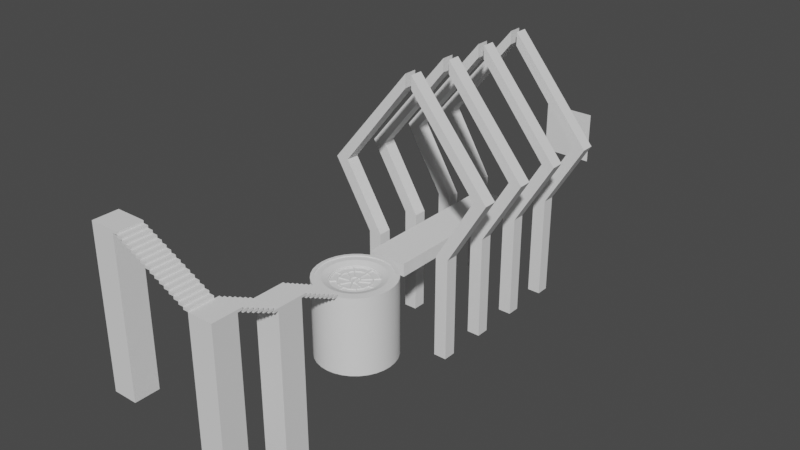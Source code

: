 # Source: Synkk_kivi_Konsu.blend  (saved by Blender 2.93.20; exported with 4.5.12 LTS)
import bpy
from mathutils import Matrix  # noqa: F401  (used for matrix-valued properties, if any)

bpy.ops.wm.read_factory_settings(use_empty=True)
scene = bpy.context.scene
scene.name = 'Scene'

# ---- collections
col_collection = bpy.data.collections.new('Collection'); scene.collection.children.link(col_collection)
col_ref = bpy.data.collections.new('Ref'); scene.collection.children.link(col_ref)

# ---- images (referenced by path relative to the original .blend; pixels are not part of the script)
import os
ASSET_DIR = os.environ.get("B2B_ASSET_DIR", "")  # directory of the original .blend (textures are referenced by path, not embedded)
HERE = os.path.dirname(os.path.abspath(__file__))  # packed textures are extracted next to this script under _unpacked/

def load_image(name, relpath, width, height, colorspace="sRGB"):
    """Load a texture the original file referenced (path relative to the .blend, or extracted next to this script)."""
    p = next((c for c in (os.path.join(HERE, relpath), os.path.join(ASSET_DIR, relpath)) if relpath and os.path.exists(c)), "")
    if p:
        img = bpy.data.images.load(p, check_existing=True)
        img.name = name
    else:  # same state as the original file: an image datablock whose file is absent (Cycles renders it pink)
        img = bpy.data.images.new(name, width, height)
        img.source = "FILE"
        img.filepath = "//" + (relpath or name)
    img.colorspace_settings.name = colorspace
    return img
img_abandoned_slipway_8k_hdr = load_image('abandoned_slipway_8k.hdr', 'abandoned_slipway_8k.hdr', 1024, 1024, 'Linear Rec.709')

# ---- node groups
ng_auto_smooth = bpy.data.node_groups.new('Auto Smooth', 'GeometryNodeTree')
_s = ng_auto_smooth.interface.new_socket(name='Geometry', in_out='OUTPUT', socket_type='NodeSocketGeometry')
_s = ng_auto_smooth.interface.new_socket(name='Geometry', in_out='INPUT', socket_type='NodeSocketGeometry')
_s = ng_auto_smooth.interface.new_socket(name='Angle', in_out='INPUT', socket_type='NodeSocketFloat')
_s.subtype = 'ANGLE'
_s.min_value = 0.0
_s.max_value = 3.142
ng_auto_smooth.is_modifier = True
_N = ng_auto_smooth.nodes; _L = ng_auto_smooth.links
n0 = _N.new('NodeGroupOutput'); n0.name = 'Group Output'; n0.location = (480, -100)
n1 = _N.new('NodeGroupInput'); n1.name = 'Group Input'; n1.location = (-420, -300)
n2 = _N.new('NodeGroupInput'); n2.name = 'Group Input.001'; n2.location = (-60, -100)
n3 = _N.new('GeometryNodeSetShadeSmooth'); n3.name = 'Set Shade Smooth'; n3.location = (120, -100)
n3.domain = 'EDGE'
n4 = _N.new('GeometryNodeSetShadeSmooth'); n4.name = 'Set Shade Smooth.001'; n4.location = (300, -100)
n5 = _N.new('GeometryNodeInputMeshEdgeAngle'); n5.name = 'Edge Angle'; n5.location = (-420, -220)
n6 = _N.new('GeometryNodeInputEdgeSmooth'); n6.name = 'Is Edge Smooth'; n6.location = (-60, -160)
n7 = _N.new('GeometryNodeInputShadeSmooth'); n7.name = 'Is Face Smooth'; n7.location = (-240, -340)
n8 = _N.new('FunctionNodeBooleanMath'); n8.name = 'Boolean Math'; n8.location = (-60, -220)
n9 = _N.new('FunctionNodeCompare'); n9.name = 'Compare'; n9.location = (-240, -180)
n9.operation = 'LESS_EQUAL'
_L.new(n5.outputs[0], n9.inputs[0])
_L.new(n4.outputs[0], n0.inputs[0])
_L.new(n1.outputs[1], n9.inputs[1])
_L.new(n9.outputs[0], n8.inputs[0])
_L.new(n7.outputs[0], n8.inputs[1])
_L.new(n2.outputs[0], n3.inputs[0])
_L.new(n6.outputs[0], n3.inputs[1])
_L.new(n3.outputs[0], n4.inputs[0])
_L.new(n8.outputs[0], n3.inputs[2])
n0.is_active_output = True

# ---- world
world_world = bpy.data.worlds.new('World'); scene.world = world_world
world_world.use_nodes = True; world_world.node_tree.nodes.clear()
_N = world_world.node_tree.nodes; _L = world_world.node_tree.links
n0 = _N.new('ShaderNodeMapping'); n0.name = 'Mapping'; n0.location = (27, 394)
n0.inputs[2].default_value = (-1.571, 0.0, 0.0)
n1 = _N.new('ShaderNodeTexCoord'); n1.name = 'Texture Coordinate'; n1.location = (-270, 355)
n2 = _N.new('ShaderNodeOutputWorld'); n2.name = 'World Output'; n2.location = (794, 319)
n3 = _N.new('ShaderNodeBackground'); n3.name = 'Background'; n3.location = (574, 296)
n3.inputs[0].default_value = (0.05509, 0.05509, 0.05509, 1.0)
n4 = _N.new('ShaderNodeTexImage'); n4.name = 'Image Texture'; n4.location = (247, 321)
n4.image = img_abandoned_slipway_8k_hdr
_L.new(n0.outputs[0], n4.inputs[0])
_L.new(n1.outputs[0], n0.inputs[0])
_L.new(n3.outputs[0], n2.inputs[0])
n2.is_active_output = True
world_world.use_sun_shadow = False
world_world.sun_shadow_jitter_overblur = 0.0

# ---- meshes
me_cylinder = bpy.data.meshes.new('Cylinder')
me_cylinder.from_pydata([(0.0, 1.0, -5.0), (-0.116, 0.5832, 0.6091), (0.1951, 0.9808, -5.0), (-0.2276, 0.5494, 0.6091), (0.3827, 0.9239, -5.0), (-0.3304, 0.4944, 0.6091), (0.5556, 0.8315, -5.0), (-0.4205, 0.4205, 0.6091), (0.7071, 0.7071, -5.0), (-0.4944, 0.3304, 0.6091), (0.8315, 0.5556, -5.0), (-0.5494, 0.2276, 0.6091), (0.9239, 0.3827, -5.0), (-0.5832, 0.116, 0.6091), (0.9808, 0.1951, -5.0), (-0.5946, 1.07e-08, 0.6091), (1.0, -4.371e-08, -5.0), (-0.5832, -0.116, 0.6091), (0.9808, -0.1951, -5.0), (-0.5494, -0.2276, 0.6091), (0.9239, -0.3827, -5.0), (-0.4944, -0.3304, 0.6091), (0.8315, -0.5556, -5.0), (-0.4205, -0.4205, 0.6091), (0.7071, -0.7071, -5.0), (-0.3304, -0.4944, 0.6091), (0.5556, -0.8315, -5.0), (-0.2276, -0.5494, 0.6091), (0.3827, -0.9239, -5.0), (-0.116, -0.5832, 0.6091), (0.1951, -0.9808, -5.0), (-6.189e-08, -0.5946, 0.6091), (-8.742e-08, -1.0, -5.0), (0.116, -0.5832, 0.6091), (-0.1951, -0.9808, -5.0), (0.2276, -0.5494, 0.6091), (-0.3827, -0.9239, -5.0), (0.3304, -0.4944, 0.6091), (-0.5556, -0.8315, -5.0), (0.4205, -0.4205, 0.6091), (-0.7071, -0.7071, -5.0), (0.4944, -0.3304, 0.6091), (-0.8315, -0.5556, -5.0), (0.5494, -0.2276, 0.6091), (-0.9239, -0.3827, -5.0), (0.5832, -0.116, 0.6091), (-0.9808, -0.1951, -5.0), (0.5946, -3.157e-08, 0.6091), (-1.0, 1.192e-08, -5.0), (0.5832, 0.116, 0.6091), (-0.9808, 0.1951, -5.0), (0.5494, 0.2276, 0.6091), (-0.9239, 0.3827, -5.0), (0.4944, 0.3304, 0.6091), (-0.8315, 0.5556, -5.0), (0.4205, 0.4205, 0.6091), (-0.7071, 0.7071, -5.0), (0.3304, 0.4944, 0.6091), (-0.5556, 0.8315, -5.0), (0.2276, 0.5494, 0.6091), (-0.3827, 0.9239, -5.0), (-5.645e-08, 0.5946, 0.6091), (-0.1951, 0.9808, -5.0), (0.116, 0.5832, 0.6091), (0.1951, 0.9808, 1.0), (0.0, 1.0, 1.0), (0.3827, 0.9239, 1.0), (0.5556, 0.8315, 1.0), (0.7071, 0.7071, 1.0), (0.8315, 0.5556, 1.0), (0.9239, 0.3827, 1.0), (0.9808, 0.1951, 1.0), (1.0, -4.371e-08, 1.0), (0.9808, -0.1951, 1.0), (0.9239, -0.3827, 1.0), (0.8315, -0.5556, 1.0), (0.7071, -0.7071, 1.0), (0.5556, -0.8315, 1.0), (0.3827, -0.9239, 1.0), (0.1951, -0.9808, 1.0), (-8.742e-08, -1.0, 1.0), (-0.1951, -0.9808, 1.0), (-0.3827, -0.9239, 1.0), (-0.5556, -0.8315, 1.0), (-0.7071, -0.7071, 1.0), (-0.8315, -0.5556, 1.0), (-0.9239, -0.3827, 1.0), (-0.9808, -0.1951, 1.0), (-1.0, 1.192e-08, 1.0), (-0.9808, 0.1951, 1.0), (-0.9239, 0.3827, 1.0), (-0.8315, 0.5556, 1.0), (-0.7071, 0.7071, 1.0), (-0.5556, 0.8315, 1.0), (-0.3827, 0.9239, 1.0), (-0.1951, 0.9808, 1.0), (0.1797, 0.9035, 1.0), (-1.002e-08, 0.9212, 1.0), (0.3525, 0.8511, 1.0), (0.5118, 0.766, 1.0), (0.6514, 0.6514, 1.0), (0.766, 0.5118, 1.0), (0.8511, 0.3525, 1.0), (0.9035, 0.1797, 1.0), (0.9212, -4.135e-08, 1.0), (0.9035, -0.1797, 1.0), (0.8511, -0.3525, 1.0), (0.766, -0.5118, 1.0), (0.6514, -0.6514, 1.0), (0.5118, -0.766, 1.0), (0.3525, -0.8511, 1.0), (0.1797, -0.9035, 1.0), (-8.271e-08, -0.9212, 1.0), (-0.1797, -0.9035, 1.0), (-0.3525, -0.8511, 1.0), (-0.5118, -0.766, 1.0), (-0.6514, -0.6514, 1.0), (-0.766, -0.5118, 1.0), (-0.8511, -0.3525, 1.0), (-0.9035, -0.1797, 1.0), (-0.9212, 1.192e-08, 1.0), (-0.9035, 0.1797, 1.0), (-0.8511, 0.3525, 1.0), (-0.766, 0.5118, 1.0), (-0.6514, 0.6514, 1.0), (-0.5118, 0.766, 1.0), (-0.3525, 0.8511, 1.0), (-0.1797, 0.9035, 1.0), (0.1797, 0.9035, 0.933), (-9.983e-09, 0.9212, 0.933), (0.3525, 0.8511, 0.933), (0.5118, 0.766, 0.933), (0.6514, 0.6514, 0.933), (0.766, 0.5118, 0.933), (0.8511, 0.3525, 0.933), (0.9035, 0.1797, 0.933), (0.9212, -4.135e-08, 0.933), (0.9035, -0.1797, 0.933), (0.8511, -0.3525, 0.933), (0.766, -0.5118, 0.933), (0.6514, -0.6514, 0.933), (0.5118, -0.766, 0.933), (0.3525, -0.8511, 0.933), (0.1797, -0.9035, 0.933), (-8.266e-08, -0.9212, 0.933), (-0.1797, -0.9035, 0.933), (-0.3525, -0.8511, 0.933), (-0.5118, -0.766, 0.933), (-0.6514, -0.6514, 0.933), (-0.766, -0.5118, 0.933), (-0.8511, -0.3525, 0.933), (-0.9035, -0.1797, 0.933), (-0.9212, 1.192e-08, 0.933), (-0.9035, 0.1797, 0.933), (-0.8511, 0.3525, 0.933), (-0.766, 0.5118, 0.933), (-0.6514, 0.6514, 0.933), (-0.5118, 0.766, 0.933), (-0.3525, 0.8511, 0.933), (-0.1797, 0.9035, 0.933), (0.116, 0.5832, 0.7712), (0.1477, 0.7426, 0.933), (-7.451e-08, 0.7572, 0.933), (-5.583e-08, 0.5946, 0.7712), (0.2276, 0.5494, 0.7712), (0.2898, 0.6996, 0.933), (0.3304, 0.4944, 0.7712), (0.4207, 0.6296, 0.933), (0.4205, 0.4205, 0.7712), (0.5354, 0.5354, 0.933), (0.4944, 0.3304, 0.7712), (0.6296, 0.4207, 0.933), (0.5494, 0.2276, 0.7712), (0.6996, 0.2898, 0.933), (0.5832, 0.116, 0.7712), (0.7426, 0.1477, 0.933), (0.5946, -3.157e-08, 0.7712), (0.7572, 2.645e-07, 0.933), (0.5832, -0.116, 0.7712), (0.7426, -0.1477, 0.933), (0.5494, -0.2276, 0.7712), (0.6996, -0.2898, 0.933), (0.4944, -0.3304, 0.7712), (0.6296, -0.4207, 0.933), (0.4205, -0.4205, 0.7712), (0.5354, -0.5354, 0.933), (0.3304, -0.4944, 0.7712), (0.4207, -0.6296, 0.933), (0.2276, -0.5494, 0.7712), (0.2898, -0.6996, 0.933), (0.116, -0.5832, 0.7712), (0.1477, -0.7426, 0.933), (-6.128e-08, -0.5946, 0.7712), (-8.754e-08, -0.7572, 0.933), (-0.116, -0.5832, 0.7712), (-0.1477, -0.7426, 0.933), (-0.2276, -0.5494, 0.7712), (-0.2898, -0.6996, 0.933), (-0.3304, -0.4944, 0.7712), (-0.4207, -0.6296, 0.933), (-0.4205, -0.4205, 0.7712), (-0.5354, -0.5354, 0.933), (-0.4944, -0.3304, 0.7712), (-0.6296, -0.4207, 0.933), (-0.5494, -0.2276, 0.7712), (-0.6996, -0.2898, 0.933), (-0.5832, -0.116, 0.7712), (-0.7426, -0.1477, 0.933), (-0.5946, 1.07e-08, 0.7712), (-0.7572, -2.85e-07, 0.933), (-0.5832, 0.116, 0.7712), (-0.7426, 0.1477, 0.933), (-0.5494, 0.2276, 0.7712), (-0.6996, 0.2898, 0.933), (-0.4944, 0.3304, 0.7712), (-0.6296, 0.4207, 0.933), (-0.4205, 0.4205, 0.7712), (-0.5354, 0.5354, 0.933), (-0.3304, 0.4944, 0.7712), (-0.4207, 0.6296, 0.933), (-0.2276, 0.5494, 0.7712), (-0.2898, 0.6996, 0.933), (-0.116, 0.5832, 0.7712), (-0.1477, 0.7426, 0.933)], [], [(0, 65, 64, 2), (2, 64, 66, 4), (4, 66, 67, 6), (6, 67, 68, 8), (8, 68, 69, 10), (10, 69, 70, 12), (12, 70, 71, 14), (14, 71, 72, 16), (16, 72, 73, 18), (18, 73, 74, 20), (20, 74, 75, 22), (22, 75, 76, 24), (24, 76, 77, 26), (26, 77, 78, 28), (28, 78, 79, 30), (30, 79, 80, 32), (32, 80, 81, 34), (34, 81, 82, 36), (36, 82, 83, 38), (38, 83, 84, 40), (40, 84, 85, 42), (42, 85, 86, 44), (44, 86, 87, 46), (46, 87, 88, 48), (48, 88, 89, 50), (50, 89, 90, 52), (52, 90, 91, 54), (54, 91, 92, 56), (56, 92, 93, 58), (58, 93, 94, 60), (117, 116, 148, 149), (60, 94, 95, 62), (62, 95, 65, 0), (0, 2, 4, 6, 8, 10, 12, 14, 16, 18, 20, 22, 24, 26, 28, 30, 32, 34, 36, 38, 40, 42, 44, 46, 48, 50, 52, 54, 56, 58, 60, 62), (97, 96, 64, 65), (96, 98, 66, 64), (98, 99, 67, 66), (99, 100, 68, 67), (100, 101, 69, 68), (101, 102, 70, 69), (102, 103, 71, 70), (103, 104, 72, 71), (104, 105, 73, 72), (105, 106, 74, 73), (106, 107, 75, 74), (107, 108, 76, 75), (108, 109, 77, 76), (109, 110, 78, 77), (110, 111, 79, 78), (111, 112, 80, 79), (112, 113, 81, 80), (113, 114, 82, 81), (114, 115, 83, 82), (115, 116, 84, 83), (116, 117, 85, 84), (117, 118, 86, 85), (118, 119, 87, 86), (119, 120, 88, 87), (120, 121, 89, 88), (121, 122, 90, 89), (122, 123, 91, 90), (123, 124, 92, 91), (124, 125, 93, 92), (125, 126, 94, 93), (126, 127, 95, 94), (127, 97, 65, 95), (103, 102, 134, 135), (116, 115, 147, 148), (190, 188, 35, 33), (102, 101, 133, 134), (198, 196, 27, 25), (115, 114, 146, 147), (202, 200, 23, 21), (97, 127, 159, 129), (206, 204, 19, 17), (101, 100, 132, 133), (210, 208, 15, 13), (114, 113, 145, 146), (214, 212, 11, 9), (127, 126, 158, 159), (218, 216, 7, 5), (100, 99, 131, 132), (194, 192, 31, 29), (172, 170, 53, 51), (222, 220, 3, 1), (113, 112, 144, 145), (164, 160, 63, 59), (126, 125, 157, 158), (162, 161, 128, 129, 159, 223), (99, 98, 130, 131), (170, 168, 55, 53), (112, 111, 143, 144), (174, 172, 51, 49), (125, 124, 156, 157), (178, 176, 47, 45), (98, 96, 128, 130), (182, 180, 43, 41), (186, 184, 39, 37), (111, 110, 142, 143), (104, 103, 135, 136), (118, 117, 149, 150), (105, 104, 136, 137), (119, 118, 150, 151), (106, 105, 137, 138), (120, 119, 151, 152), (107, 106, 138, 139), (121, 120, 152, 153), (108, 107, 139, 140), (122, 121, 153, 154), (109, 108, 140, 141), (123, 122, 154, 155), (110, 109, 141, 142), (96, 97, 129, 128), (124, 123, 155, 156), (63, 61, 1, 3, 5, 7, 9, 11, 13, 15, 17, 19, 21, 23, 25, 27, 29, 31, 33, 35, 37, 39, 41, 43, 45, 47, 49, 51, 53, 55, 57, 59), (166, 164, 59, 57), (200, 198, 25, 23), (171, 173, 175, 135, 134, 133), (199, 201, 203, 149, 148, 147), (176, 174, 49, 47), (204, 202, 21, 19), (175, 177, 179, 137, 136, 135), (203, 205, 207, 151, 150, 149), (180, 178, 45, 43), (208, 206, 17, 15), (179, 181, 183, 139, 138, 137), (207, 209, 211, 153, 152, 151), (184, 182, 41, 39), (212, 210, 13, 11), (183, 185, 187, 141, 140, 139), (211, 213, 215, 155, 154, 153), (188, 186, 37, 35), (216, 214, 9, 7), (187, 189, 191, 143, 142, 141), (161, 165, 167, 131, 130, 128), (215, 217, 219, 157, 156, 155), (192, 190, 33, 31), (163, 222, 1, 61), (220, 218, 5, 3), (191, 193, 195, 145, 144, 143), (168, 166, 57, 55), (219, 221, 223, 159, 158, 157), (196, 194, 29, 27), (167, 169, 171, 133, 132, 131), (195, 197, 199, 147, 146, 145), (161, 162, 163, 160), (165, 161, 160, 164), (167, 165, 164, 166), (169, 167, 166, 168), (171, 169, 168, 170), (173, 171, 170, 172), (175, 173, 172, 174), (177, 175, 174, 176), (179, 177, 176, 178), (181, 179, 178, 180), (183, 181, 180, 182), (185, 183, 182, 184), (187, 185, 184, 186), (189, 187, 186, 188), (191, 189, 188, 190), (193, 191, 190, 192), (195, 193, 192, 194), (197, 195, 194, 196), (199, 197, 196, 198), (201, 199, 198, 200), (203, 201, 200, 202), (205, 203, 202, 204), (207, 205, 204, 206), (209, 207, 206, 208), (211, 209, 208, 210), (213, 211, 210, 212), (215, 213, 212, 214), (217, 215, 214, 216), (219, 217, 216, 218), (221, 219, 218, 220), (223, 221, 220, 222), (162, 223, 222, 163), (160, 163, 61, 63)])
me_cylinder.polygons.foreach_set('use_smooth', [True] * 178)
_uv = me_cylinder.uv_layers.new(name='UVMap')
_uv.uv.foreach_set('vector', [1.0, 0.5, 1.0, 1.0, 0.9688, 1.0, 0.9688, 0.5, 0.9688, 0.5, 0.9688, 1.0, 0.9375, 1.0, 0.9375, 0.5, 0.9375, 0.5, 0.9375, 1.0, 0.9062, 1.0, 0.9062, 0.5, 0.9062, 0.5, 0.9062, 1.0, 0.875, 1.0, 0.875, 0.5, 0.875, 0.5, 0.875, 1.0, 0.8438, 1.0, 0.8438, 0.5, 0.8438, 0.5, 0.8438, 1.0, 0.8125, 1.0, 0.8125, 0.5, 0.8125, 0.5, 0.8125, 1.0, 0.7812, 1.0, 0.7812, 0.5, 0.7812, 0.5, 0.7812, 1.0, 0.75, 1.0, 0.75, 0.5, 0.75, 0.5, 0.75, 1.0, 0.7188, 1.0, 0.7188, 0.5, 0.7188, 0.5, 0.7188, 1.0, 0.6875, 1.0, 0.6875, 0.5, 0.6875, 0.5, 0.6875, 1.0, 0.6562, 1.0, 0.6562, 0.5, 0.6562, 0.5, 0.6562, 1.0, 0.625, 1.0, 0.625, 0.5, 0.625, 0.5, 0.625, 1.0, 0.5938, 1.0, 0.5938, 0.5, 0.5938, 0.5, 0.5938, 1.0, 0.5625, 1.0, 0.5625, 0.5, 0.5625, 0.5, 0.5625, 1.0, 0.5312, 1.0, 0.5312, 0.5, 0.5312, 0.5, 0.5312, 1.0, 0.5, 1.0, 0.5, 0.5, 0.5, 0.5, 0.5, 1.0, 0.4688, 1.0, 0.4688, 0.5, 0.4688, 0.5, 0.4688, 1.0, 0.4375, 1.0, 0.4375, 0.5, 0.4375, 0.5, 0.4375, 1.0, 0.4062, 1.0, 0.4062, 0.5, 0.4062, 0.5, 0.4062, 1.0, 0.375, 1.0, 0.375, 0.5, 0.375, 0.5, 0.375, 1.0, 0.3438, 1.0, 0.3438, 0.5, 0.3438, 0.5, 0.3438, 1.0, 0.3125, 1.0, 0.3125, 0.5, 0.3125, 0.5, 0.3125, 1.0, 0.2812, 1.0, 0.2812, 0.5, 0.2812, 0.5, 0.2812, 1.0, 0.25, 1.0, 0.25, 0.5, 0.25, 0.5, 0.25, 1.0, 0.2188, 1.0, 0.2188, 0.5, 0.2188, 0.5, 0.2188, 1.0, 0.1875, 1.0, 0.1875, 0.5, 0.1875, 0.5, 0.1875, 1.0, 0.1562, 1.0, 0.1562, 0.5, 0.1562, 0.5, 0.1562, 1.0, 0.125, 1.0, 0.125, 0.5, 0.125, 0.5, 0.125, 1.0, 0.09375, 1.0, 0.09375, 0.5, 0.09375, 0.5, 0.09375, 1.0, 0.0625, 1.0, 0.0625, 0.5, 0.06617, 0.1272, 0.09366, 0.09366, 0.09366, 0.09366, 0.06617, 0.1272, 0.0625, 0.5, 0.0625, 1.0, 0.03125, 1.0, 0.03125, 0.5, 0.03125, 0.5, 0.03125, 1.0, 0.0, 1.0, 0.0, 0.5, 0.75, 0.49, 0.7968, 0.4854, 0.8418, 0.4717, 0.8833, 0.4496, 0.9197, 0.4197, 0.9496, 0.3833, 0.9717, 0.3418, 0.9854, 0.2968, 0.99, 0.25, 0.9854, 0.2032, 0.9717, 0.1582, 0.9496, 0.1167, 0.9197, 0.08029, 0.8833, 0.05045, 0.8418, 0.02827, 0.7968, 0.01461, 0.75, 0.01, 0.7032, 0.01461, 0.6582, 0.02827, 0.6167, 0.05045, 0.5803, 0.08029, 0.5504, 0.1167, 0.5283, 0.1582, 0.5146, 0.2032, 0.51, 0.25, 0.5146, 0.2968, 0.5283, 0.3418, 0.5504, 0.3833, 0.5803, 0.4197, 0.6167, 0.4496, 0.6582, 0.4717, 0.7032, 0.4854, 0.25, 0.4711, 0.2931, 0.4668, 0.2968, 0.4854, 0.25, 0.49, 0.2931, 0.4668, 0.3346, 0.4543, 0.3418, 0.4717, 0.2968, 0.4854, 0.3346, 0.4543, 0.3728, 0.4338, 0.3833, 0.4496, 0.3418, 0.4717, 0.3728, 0.4338, 0.4063, 0.4063, 0.4197, 0.4197, 0.3833, 0.4496, 0.4063, 0.4063, 0.4338, 0.3728, 0.4496, 0.3833, 0.4197, 0.4197, 0.4338, 0.3728, 0.4543, 0.3346, 0.4717, 0.3418, 0.4496, 0.3833, 0.4543, 0.3346, 0.4668, 0.2931, 0.4854, 0.2968, 0.4717, 0.3418, 0.4668, 0.2931, 0.4711, 0.25, 0.49, 0.25, 0.4854, 0.2968, 0.4711, 0.25, 0.4668, 0.2069, 0.4854, 0.2032, 0.49, 0.25, 0.4668, 0.2069, 0.4543, 0.1654, 0.4717, 0.1582, 0.4854, 0.2032, 0.4543, 0.1654, 0.4338, 0.1272, 0.4496, 0.1167, 0.4717, 0.1582, 0.4338, 0.1272, 0.4063, 0.09366, 0.4197, 0.08029, 0.4496, 0.1167, 0.4063, 0.09366, 0.3728, 0.06617, 0.3833, 0.05045, 0.4197, 0.08029, 0.3728, 0.06617, 0.3346, 0.04573, 0.3418, 0.02827, 0.3833, 0.05045, 0.3346, 0.04573, 0.2931, 0.03315, 0.2968, 0.01461, 0.3418, 0.02827, 0.2931, 0.03315, 0.25, 0.0289, 0.25, 0.01, 0.2968, 0.01461, 0.25, 0.0289, 0.2069, 0.03315, 0.2032, 0.01461, 0.25, 0.01, 0.2069, 0.03315, 0.1654, 0.04573, 0.1582, 0.02827, 0.2032, 0.01461, 0.1654, 0.04573, 0.1272, 0.06617, 0.1167, 0.05045, 0.1582, 0.02827, 0.1272, 0.06617, 0.09366, 0.09366, 0.08029, 0.08029, 0.1167, 0.05045, 0.09366, 0.09366, 0.06617, 0.1272, 0.05045, 0.1167, 0.08029, 0.08029, 0.06617, 0.1272, 0.04573, 0.1654, 0.02827, 0.1582, 0.05045, 0.1167, 0.04573, 0.1654, 0.03315, 0.2069, 0.01461, 0.2032, 0.02827, 0.1582, 0.03315, 0.2069, 0.0289, 0.25, 0.01, 0.25, 0.01461, 0.2032, 0.0289, 0.25, 0.03315, 0.2931, 0.01461, 0.2968, 0.01, 0.25, 0.03315, 0.2931, 0.04573, 0.3346, 0.02827, 0.3418, 0.01461, 0.2968, 0.04573, 0.3346, 0.06617, 0.3728, 0.05045, 0.3833, 0.02827, 0.3418, 0.06617, 0.3728, 0.09366, 0.4063, 0.08029, 0.4197, 0.05045, 0.3833, 0.09366, 0.4063, 0.1272, 0.4338, 0.1167, 0.4496, 0.08029, 0.4197, 0.1272, 0.4338, 0.1654, 0.4543, 0.1582, 0.4717, 0.1167, 0.4496, 0.1654, 0.4543, 0.2069, 0.4668, 0.2032, 0.4854, 0.1582, 0.4717, 0.2069, 0.4668, 0.25, 0.4711, 0.25, 0.49, 0.2032, 0.4854, 0.4668, 0.2931, 0.4543, 0.3346, 0.4543, 0.3346, 0.4668, 0.2931, 0.09366, 0.09366, 0.1272, 0.06617, 0.1272, 0.06617, 0.09366, 0.09366, 0.2778, 0.11, 0.3046, 0.1181, 0.3046, 0.1181, 0.2778, 0.11, 0.4543, 0.3346, 0.4338, 0.3728, 0.4338, 0.3728, 0.4543, 0.3346, 0.1707, 0.1313, 0.1954, 0.1181, 0.1954, 0.1181, 0.1707, 0.1313, 0.1272, 0.06617, 0.1654, 0.04573, 0.1654, 0.04573, 0.1272, 0.06617, 0.1313, 0.1707, 0.1491, 0.1491, 0.1491, 0.1491, 0.1313, 0.1707, 0.25, 0.4711, 0.2069, 0.4668, 0.2069, 0.4668, 0.25, 0.4711, 0.11, 0.2222, 0.1181, 0.1954, 0.1181, 0.1954, 0.11, 0.2222, 0.4338, 0.3728, 0.4063, 0.4063, 0.4063, 0.4063, 0.4338, 0.3728, 0.11, 0.2778, 0.1073, 0.25, 0.1073, 0.25, 0.11, 0.2778, 0.1654, 0.04573, 0.2069, 0.03315, 0.2069, 0.03315, 0.1654, 0.04573, 0.1313, 0.3293, 0.1181, 0.3046, 0.1181, 0.3046, 0.1313, 0.3293, 0.2069, 0.4668, 0.1654, 0.4543, 0.1654, 0.4543, 0.2069, 0.4668, 0.1707, 0.3687, 0.1491, 0.3509, 0.1491, 0.3509, 0.1707, 0.3687, 0.4063, 0.4063, 0.3728, 0.4338, 0.3728, 0.4338, 0.4063, 0.4063, 0.2222, 0.11, 0.25, 0.1073, 0.25, 0.1073, 0.2222, 0.11, 0.3819, 0.3046, 0.3687, 0.3293, 0.3687, 0.3293, 0.3819, 0.3046, 0.2222, 0.39, 0.1954, 0.3819, 0.1954, 0.3819, 0.2222, 0.39, 0.2069, 0.03315, 0.25, 0.0289, 0.25, 0.0289, 0.2069, 0.03315, 0.3046, 0.3819, 0.2778, 0.39, 0.2778, 0.39, 0.3046, 0.3819, 0.1654, 0.4543, 0.1272, 0.4338, 0.1272, 0.4338, 0.1654, 0.4543, 0.25, 0.4317, 0.2855, 0.4282, 0.2931, 0.4668, 0.25, 0.4711, 0.2069, 0.4668, 0.2145, 0.4282, 0.3728, 0.4338, 0.3346, 0.4543, 0.3346, 0.4543, 0.3728, 0.4338, 0.3687, 0.3293, 0.3509, 0.3509, 0.3509, 0.3509, 0.3687, 0.3293, 0.25, 0.0289, 0.2931, 0.03315, 0.2931, 0.03315, 0.25, 0.0289, 0.39, 0.2778, 0.3819, 0.3046, 0.3819, 0.3046, 0.39, 0.2778, 0.1272, 0.4338, 0.09366, 0.4063, 0.09366, 0.4063, 0.1272, 0.4338, 0.39, 0.2222, 0.3927, 0.25, 0.3927, 0.25, 0.39, 0.2222, 0.3346, 0.4543, 0.2931, 0.4668, 0.2931, 0.4668, 0.3346, 0.4543, 0.3687, 0.1707, 0.3819, 0.1954, 0.3819, 0.1954, 0.3687, 0.1707, 0.3293, 0.1313, 0.3509, 0.1491, 0.3509, 0.1491, 0.3293, 0.1313, 0.2931, 0.03315, 0.3346, 0.04573, 0.3346, 0.04573, 0.2931, 0.03315, 0.4711, 0.25, 0.4668, 0.2931, 0.4668, 0.2931, 0.4711, 0.25, 0.04573, 0.1654, 0.06617, 0.1272, 0.06617, 0.1272, 0.04573, 0.1654, 0.4668, 0.2069, 0.4711, 0.25, 0.4711, 0.25, 0.4668, 0.2069, 0.03315, 0.2069, 0.04573, 0.1654, 0.04573, 0.1654, 0.03315, 0.2069, 0.4543, 0.1654, 0.4668, 0.2069, 0.4668, 0.2069, 0.4543, 0.1654, 0.0289, 0.25, 0.03315, 0.2069, 0.03315, 0.2069, 0.0289, 0.25, 0.4338, 0.1272, 0.4543, 0.1654, 0.4543, 0.1654, 0.4338, 0.1272, 0.03315, 0.2931, 0.0289, 0.25, 0.0289, 0.25, 0.03315, 0.2931, 0.4063, 0.09366, 0.4338, 0.1272, 0.4338, 0.1272, 0.4063, 0.09366, 0.04573, 0.3346, 0.03315, 0.2931, 0.03315, 0.2931, 0.04573, 0.3346, 0.3728, 0.06617, 0.4063, 0.09366, 0.4063, 0.09366, 0.3728, 0.06617, 0.06617, 0.3728, 0.04573, 0.3346, 0.04573, 0.3346, 0.06617, 0.3728, 0.3346, 0.04573, 0.3728, 0.06617, 0.3728, 0.06617, 0.3346, 0.04573, 0.2931, 0.4668, 0.25, 0.4711, 0.25, 0.4711, 0.2931, 0.4668, 0.09366, 0.4063, 0.06617, 0.3728, 0.06617, 0.3728, 0.09366, 0.4063, 0.2778, 0.39, 0.25, 0.3927, 0.2222, 0.39, 0.1954, 0.3819, 0.1707, 0.3687, 0.1491, 0.3509, 0.1313, 0.3293, 0.1181, 0.3046, 0.11, 0.2778, 0.1073, 0.25, 0.11, 0.2222, 0.1181, 0.1954, 0.1313, 0.1707, 0.1491, 0.1491, 0.1707, 0.1313, 0.1954, 0.1181, 0.2222, 0.11, 0.25, 0.1073, 0.2778, 0.11, 0.3046, 0.1181, 0.3293, 0.1313, 0.3509, 0.1491, 0.3687, 0.1707, 0.3819, 0.1954, 0.39, 0.2222, 0.3927, 0.25, 0.39, 0.2778, 0.3819, 0.3046, 0.3687, 0.3293, 0.3509, 0.3509, 0.3293, 0.3687, 0.3046, 0.3819, 0.3293, 0.3687, 0.3046, 0.3819, 0.3046, 0.3819, 0.3293, 0.3687, 0.1491, 0.1491, 0.1707, 0.1313, 0.1707, 0.1313, 0.1491, 0.1491, 0.4011, 0.351, 0.4179, 0.3195, 0.4282, 0.2855, 0.4668, 0.2931, 0.4543, 0.3346, 0.4338, 0.3728, 0.149, 0.0989, 0.1215, 0.1215, 0.0989, 0.149, 0.06617, 0.1272, 0.09366, 0.09366, 0.1272, 0.06617, 0.3927, 0.25, 0.39, 0.2778, 0.39, 0.2778, 0.3927, 0.25, 0.1181, 0.1954, 0.1313, 0.1707, 0.1313, 0.1707, 0.1181, 0.1954, 0.4282, 0.2855, 0.4317, 0.25, 0.4282, 0.2145, 0.4668, 0.2069, 0.4711, 0.25, 0.4668, 0.2931, 0.0989, 0.149, 0.08211, 0.1805, 0.07177, 0.2145, 0.03315, 0.2069, 0.04573, 0.1654, 0.06617, 0.1272, 0.3819, 0.1954, 0.39, 0.2222, 0.39, 0.2222, 0.3819, 0.1954, 0.1073, 0.25, 0.11, 0.2222, 0.11, 0.2222, 0.1073, 0.25, 0.4282, 0.2145, 0.4179, 0.1805, 0.4011, 0.149, 0.4338, 0.1272, 0.4543, 0.1654, 0.4668, 0.2069, 0.07177, 0.2145, 0.06827, 0.25, 0.07177, 0.2855, 0.03315, 0.2931, 0.0289, 0.25, 0.03315, 0.2069, 0.3509, 0.1491, 0.3687, 0.1707, 0.3687, 0.1707, 0.3509, 0.1491, 0.1181, 0.3046, 0.11, 0.2778, 0.11, 0.2778, 0.1181, 0.3046, 0.4011, 0.149, 0.3785, 0.1215, 0.351, 0.0989, 0.3728, 0.06617, 0.4063, 0.09366, 0.4338, 0.1272, 0.07177, 0.2855, 0.08211, 0.3195, 0.0989, 0.351, 0.06617, 0.3728, 0.04573, 0.3346, 0.03315, 0.2931, 0.3046, 0.1181, 0.3293, 0.1313, 0.3293, 0.1313, 0.3046, 0.1181, 0.1491, 0.3509, 0.1313, 0.3293, 0.1313, 0.3293, 0.1491, 0.3509, 0.351, 0.0989, 0.3195, 0.08211, 0.2855, 0.07177, 0.2931, 0.03315, 0.3346, 0.04573, 0.3728, 0.06617, 0.2855, 0.4282, 0.3195, 0.4179, 0.351, 0.4011, 0.3728, 0.4338, 0.3346, 0.4543, 0.2931, 0.4668, 0.0989, 0.351, 0.1215, 0.3785, 0.149, 0.4011, 0.1272, 0.4338, 0.09366, 0.4063, 0.06617, 0.3728, 0.25, 0.1073, 0.2778, 0.11, 0.2778, 0.11, 0.25, 0.1073, 0.25, 0.3927, 0.2222, 0.39, 0.2222, 0.39, 0.25, 0.3927, 0.1954, 0.3819, 0.1707, 0.3687, 0.1707, 0.3687, 0.1954, 0.3819, 0.2855, 0.07177, 0.25, 0.06827, 0.2145, 0.07177, 0.2069, 0.03315, 0.25, 0.0289, 0.2931, 0.03315, 0.3509, 0.3509, 0.3293, 0.3687, 0.3293, 0.3687, 0.3509, 0.3509, 0.149, 0.4011, 0.1805, 0.4179, 0.2145, 0.4282, 0.2069, 0.4668, 0.1654, 0.4543, 0.1272, 0.4338, 0.1954, 0.1181, 0.2222, 0.11, 0.2222, 0.11, 0.1954, 0.1181, 0.351, 0.4011, 0.3785, 0.3785, 0.4011, 0.351, 0.4338, 0.3728, 0.4063, 0.4063, 0.3728, 0.4338, 0.2145, 0.07177, 0.1805, 0.08211, 0.149, 0.0989, 0.1272, 0.06617, 0.1654, 0.04573, 0.2069, 0.03315, 0.2855, 0.4282, 0.25, 0.4317, 0.25, 0.3927, 0.2778, 0.39, 0.3195, 0.4179, 0.2855, 0.4282, 0.2778, 0.39, 0.3046, 0.3819, 0.351, 0.4011, 0.3195, 0.4179, 0.3046, 0.3819, 0.3293, 0.3687, 0.3785, 0.3785, 0.351, 0.4011, 0.3293, 0.3687, 0.3509, 0.3509, 0.4011, 0.351, 0.3785, 0.3785, 0.3509, 0.3509, 0.3687, 0.3293, 0.4179, 0.3195, 0.4011, 0.351, 0.3687, 0.3293, 0.3819, 0.3046, 0.4282, 0.2855, 0.4179, 0.3195, 0.3819, 0.3046, 0.39, 0.2778, 0.4317, 0.25, 0.4282, 0.2855, 0.39, 0.2778, 0.3927, 0.25, 0.4282, 0.2145, 0.4317, 0.25, 0.3927, 0.25, 0.39, 0.2222, 0.4179, 0.1805, 0.4282, 0.2145, 0.39, 0.2222, 0.3819, 0.1954, 0.4011, 0.149, 0.4179, 0.1805, 0.3819, 0.1954, 0.3687, 0.1707, 0.3785, 0.1215, 0.4011, 0.149, 0.3687, 0.1707, 0.3509, 0.1491, 0.351, 0.0989, 0.3785, 0.1215, 0.3509, 0.1491, 0.3293, 0.1313, 0.3195, 0.08211, 0.351, 0.0989, 0.3293, 0.1313, 0.3046, 0.1181, 0.2855, 0.07177, 0.3195, 0.08211, 0.3046, 0.1181, 0.2778, 0.11, 0.25, 0.06827, 0.2855, 0.07177, 0.2778, 0.11, 0.25, 0.1073, 0.2145, 0.07177, 0.25, 0.06827, 0.25, 0.1073, 0.2222, 0.11, 0.1805, 0.08211, 0.2145, 0.07177, 0.2222, 0.11, 0.1954, 0.1181, 0.149, 0.0989, 0.1805, 0.08211, 0.1954, 0.1181, 0.1707, 0.1313, 0.1215, 0.1215, 0.149, 0.0989, 0.1707, 0.1313, 0.1491, 0.1491, 0.0989, 0.149, 0.1215, 0.1215, 0.1491, 0.1491, 0.1313, 0.1707, 0.08211, 0.1805, 0.0989, 0.149, 0.1313, 0.1707, 0.1181, 0.1954, 0.07177, 0.2145, 0.08211, 0.1805, 0.1181, 0.1954, 0.11, 0.2222, 0.06827, 0.25, 0.07177, 0.2145, 0.11, 0.2222, 0.1073, 0.25, 0.07177, 0.2855, 0.06827, 0.25, 0.1073, 0.25, 0.11, 0.2778, 0.08211, 0.3195, 0.07177, 0.2855, 0.11, 0.2778, 0.1181, 0.3046, 0.0989, 0.351, 0.08211, 0.3195, 0.1181, 0.3046, 0.1313, 0.3293, 0.1215, 0.3785, 0.0989, 0.351, 0.1313, 0.3293, 0.1491, 0.3509, 0.149, 0.4011, 0.1215, 0.3785, 0.1491, 0.3509, 0.1707, 0.3687, 0.1805, 0.4179, 0.149, 0.4011, 0.1707, 0.3687, 0.1954, 0.3819, 0.2145, 0.4282, 0.1805, 0.4179, 0.1954, 0.3819, 0.2222, 0.39, 0.25, 0.4317, 0.2145, 0.4282, 0.2222, 0.39, 0.25, 0.3927, 0.2778, 0.39, 0.25, 0.3927, 0.25, 0.3927, 0.2778, 0.39])
me_cylinder.use_remesh_fix_poles = True
me_cylinder.use_remesh_preserve_attributes = False
me_cylinder.update()
me_circle_001 = bpy.data.meshes.new('Circle.001')
me_circle_001.from_pydata([(1.18e-08, 1.817, 0.0), (1.706e-07, -1.817, 0.0), (0.6953, -1.679, 0.0), (1.679, -0.6953, 0.0), (1.679, 0.6953, 0.0), (0.6953, 1.679, 0.0), (2.504e-07, 0.389, 0.0), (7.307e-08, -0.389, 0.0), (0.1489, -0.3594, 0.0), (0.2751, -0.2751, 0.0), (0.3594, -0.1489, 0.0), (0.389, -1.055e-07, 0.0), (0.3594, 0.1489, 0.0), (0.2751, 0.2751, 0.0), (0.1489, 0.3594, 0.0), (1.959e-08, 1.724, 0.0), (1.657e-07, -1.724, 0.0), (0.6596, -1.593, 0.0), (1.593, -0.6596, 0.0), (1.593, 0.6596, 0.0), (0.6596, 1.593, 0.0), (5.864e-08, 1.256, 0.0), (1.337e-07, -1.256, 0.0), (7.912e-08, 1.167, 0.0), (1.262e-07, -1.167, 0.0), (1.302, -1.259, 0.0), (1.259, -1.302, 0.0), (1.811, 0.03028, 0.0), (1.811, -0.03028, 0.0), (1.259, 1.302, 0.0), (1.302, 1.259, 0.0), (1.193, -1.236, 0.0), (1.236, -1.193, 0.0), (1.718, -0.03028, 0.0), (1.718, 0.03028, 0.0), (1.236, 1.193, 0.0), (1.193, 1.236, 0.0), (0.9056, -0.8628, 0.0), (0.8628, -0.9056, 0.0), (1.25, 0.03028, 0.0), (1.25, -0.03028, 0.0), (0.8628, 0.9056, 0.0), (0.9056, 0.8628, 0.0), (0.7993, -0.8421, 0.0), (0.8421, -0.7993, 0.0), (1.161, -0.03028, 0.0), (1.161, 0.03028, 0.0), (0.8421, 0.7993, 0.0), (0.7993, 0.8421, 0.0), (0.05203, -1.246, 0.0), (0.04831, -1.157, 0.0), (0.06253, 1.244, 0.0), (0.05806, 1.155, 0.0), (0.06113, -1.712, 0.0), (0.06443, -1.804, 0.0), (0.05621, 1.713, 0.0), (0.05925, 1.805, 0.0), (0.5112, -1.141, 0.0), (0.4451, -1.168, 0.0), (1.168, -0.4451, 0.0), (1.141, -0.5112, 0.0), (1.141, 0.5112, 0.0), (1.168, 0.4451, 0.0), (0.4451, 1.168, 0.0), (0.5112, 1.141, 0.0), (0.4107, -1.085, 0.0), (0.4768, -1.058, 0.0), (1.058, -0.4768, 0.0), (1.085, -0.4107, 0.0), (1.085, 0.4107, 0.0), (1.058, 0.4768, 0.0), (0.4768, 1.058, 0.0), (0.4107, 1.085, 0.0), (0.2393, -0.2393, 0.0), (0.1295, -0.3126, 0.0), (0.04962, -0.3285, 0.0), (0.3384, -1.136e-07, 0.0), (0.3126, -0.1295, 0.0), (0.2393, 0.2393, 0.0), (0.3126, 0.1295, 0.0), (0.04962, 0.3285, 0.0), (0.1295, 0.3126, 0.0), (0.08956, 0.3206, 0.0), (0.07443, 0.3742, 0.0)], [], [(53, 16, 1, 54), (18, 32, 25, 3), (33, 18, 3, 28), (19, 34, 27, 4), (35, 19, 4, 30), (20, 36, 29, 5), (45, 68, 59, 40), (55, 20, 5, 56), (50, 24, 22, 49), (47, 70, 61, 42), (67, 44, 37, 60), (52, 72, 63, 51), (69, 46, 39, 62), (65, 66, 8, 7), (38, 31, 32, 37), (71, 48, 41, 64), (25, 32, 31, 26), (27, 34, 33, 28), (29, 36, 35, 30), (37, 44, 43, 38), (39, 46, 45, 40), (41, 48, 47, 42), (31, 17, 2, 26), (40, 33, 34, 39), (42, 35, 36, 41), (43, 66, 57, 38), (23, 52, 51, 21), (17, 53, 54, 2), (15, 55, 56, 0), (51, 55, 15, 21), (16, 53, 49, 22), (57, 66, 65, 58), (59, 68, 67, 60), (61, 70, 69, 62), (63, 72, 71, 64), (65, 50, 49, 58), (9, 67, 68, 10), (11, 69, 70, 12), (13, 47, 48, 14), (74, 75, 7, 8), (73, 74, 8, 9), (77, 73, 9, 10), (76, 77, 10, 11), (79, 76, 11, 12), (78, 79, 12, 13), (81, 78, 13, 14), (82, 81, 14, 83), (75, 80, 6, 7), (80, 82, 83, 6), (52, 23, 6, 83)])
_uv = me_circle_001.uv_layers.new(name='UVMap')
_uv.uv.foreach_set('vector', [0.5168, 0.02899, 0.5, 0.02564, 0.5, 0.0, 0.5177, 0.003527, 0.9382, 0.3185, 0.8401, 0.1716, 0.8583, 0.1535, 0.9619, 0.3087, 0.9727, 0.4917, 0.9382, 0.3185, 0.9619, 0.3087, 0.9983, 0.4917, 0.9382, 0.6815, 0.9727, 0.5083, 0.9983, 0.5083, 0.9619, 0.6913, 0.8401, 0.8284, 0.9382, 0.6815, 0.9619, 0.6913, 0.8583, 0.8465, 0.6815, 0.9382, 0.8284, 0.8401, 0.8465, 0.8583, 0.6913, 0.9619, 0.8194, 0.4917, 0.7986, 0.387, 0.8214, 0.3775, 0.8441, 0.4917, 0.5155, 0.9713, 0.6815, 0.9382, 0.6913, 0.9619, 0.5163, 0.9968, 0.5133, 0.1816, 0.5, 0.179, 0.5, 0.1542, 0.5143, 0.1571, 0.7317, 0.7199, 0.791, 0.6312, 0.8139, 0.6407, 0.7492, 0.7374, 0.791, 0.3688, 0.7317, 0.2801, 0.7492, 0.2626, 0.8139, 0.3593, 0.516, 0.8179, 0.613, 0.7986, 0.6225, 0.8214, 0.5172, 0.8424, 0.7986, 0.613, 0.8194, 0.5083, 0.8441, 0.5083, 0.8214, 0.6225, 0.613, 0.2014, 0.6312, 0.209, 0.541, 0.4011, 0.5, 0.393, 0.7374, 0.2508, 0.8284, 0.1599, 0.8401, 0.1716, 0.7492, 0.2626, 0.6312, 0.791, 0.7199, 0.7317, 0.7374, 0.7492, 0.6407, 0.8139, 0.8583, 0.1535, 0.8401, 0.1716, 0.8284, 0.1599, 0.8465, 0.1417, 0.9983, 0.5083, 0.9727, 0.5083, 0.9727, 0.4917, 0.9983, 0.4917, 0.8465, 0.8583, 0.8284, 0.8401, 0.8401, 0.8284, 0.8583, 0.8465, 0.7492, 0.2626, 0.7317, 0.2801, 0.7199, 0.2683, 0.7374, 0.2508, 0.8441, 0.5083, 0.8194, 0.5083, 0.8194, 0.4917, 0.8441, 0.4917, 0.7374, 0.7492, 0.7199, 0.7317, 0.7317, 0.7199, 0.7492, 0.7374, 0.8284, 0.1599, 0.6815, 0.06175, 0.6913, 0.03806, 0.8465, 0.1417, 0.8441, 0.4917, 0.9727, 0.4917, 0.9727, 0.5083, 0.8441, 0.5083, 0.7492, 0.7374, 0.8401, 0.8284, 0.8284, 0.8401, 0.7374, 0.7492, 0.7199, 0.2683, 0.6312, 0.209, 0.6407, 0.1861, 0.7374, 0.2508, 0.5, 0.821, 0.516, 0.8179, 0.5172, 0.8424, 0.5, 0.8458, 0.6815, 0.06175, 0.5168, 0.02899, 0.5177, 0.003527, 0.6913, 0.03806, 0.5, 0.9744, 0.5155, 0.9713, 0.5163, 0.9968, 0.5, 1.0, 0.5172, 0.8424, 0.5155, 0.9713, 0.5, 0.9744, 0.5, 0.8458, 0.5, 0.02564, 0.5168, 0.02899, 0.5143, 0.1571, 0.5, 0.1542, 0.6407, 0.1861, 0.6312, 0.209, 0.613, 0.2014, 0.6225, 0.1786, 0.8214, 0.3775, 0.7986, 0.387, 0.791, 0.3688, 0.8139, 0.3593, 0.8139, 0.6407, 0.791, 0.6312, 0.7986, 0.613, 0.8214, 0.6225, 0.6225, 0.8214, 0.613, 0.7986, 0.6312, 0.791, 0.6407, 0.8139, 0.613, 0.2014, 0.5133, 0.1816, 0.5143, 0.1571, 0.6225, 0.1786, 0.5757, 0.4243, 0.791, 0.3688, 0.7986, 0.387, 0.5989, 0.459, 0.607, 0.5, 0.7986, 0.613, 0.791, 0.6312, 0.5989, 0.541, 0.5757, 0.5757, 0.7317, 0.7199, 0.7199, 0.7317, 0.541, 0.5989, 0.5356, 0.414, 0.5137, 0.4096, 0.5, 0.393, 0.541, 0.4011, 0.5658, 0.4342, 0.5356, 0.414, 0.541, 0.4011, 0.5757, 0.4243, 0.586, 0.4644, 0.5658, 0.4342, 0.5757, 0.4243, 0.5989, 0.459, 0.5931, 0.5, 0.586, 0.4644, 0.5989, 0.459, 0.607, 0.5, 0.586, 0.5356, 0.5931, 0.5, 0.607, 0.5, 0.5989, 0.541, 0.5658, 0.5658, 0.586, 0.5356, 0.5989, 0.541, 0.5757, 0.5757, 0.5356, 0.586, 0.5658, 0.5658, 0.5757, 0.5757, 0.541, 0.5989, 0.5246, 0.5882, 0.5356, 0.586, 0.541, 0.5989, 0.5205, 0.603, 0.5137, 0.4096, 0.5137, 0.5904, 0.5, 0.607, 0.5, 0.393, 0.5137, 0.5904, 0.5246, 0.5882, 0.5205, 0.603, 0.5, 0.607, 0.516, 0.8179, 0.5, 0.821, 0.5, 0.607, 0.5205, 0.603])
me_circle_001.use_remesh_fix_poles = True
me_circle_001.use_remesh_preserve_attributes = False
me_circle_001.update()
me_cube = bpy.data.meshes.new('Cube')
me_cube.from_pydata([(-1.6, -1.722, -1.0), (-1.6, -1.722, 0.0), (-1.6, 11.0, -1.0), (-1.6, 11.0, 0.0), (1.6, -1.722, -1.0), (1.6, -1.722, 0.0), (1.6, 11.0, -1.0), (1.6, 11.0, 0.0)], [], [(0, 1, 3, 2), (2, 3, 7, 6), (6, 7, 5, 4), (4, 5, 1, 0), (2, 6, 4, 0), (7, 3, 1, 5)])
_uv = me_cube.uv_layers.new(name='UVMap')
_uv.uv.foreach_set('vector', [0.375, 0.0, 0.625, 0.0, 0.625, 0.25, 0.375, 0.25, 0.375, 0.25, 0.625, 0.25, 0.625, 0.5, 0.375, 0.5, 0.375, 0.5, 0.625, 0.5, 0.625, 0.75, 0.375, 0.75, 0.375, 0.75, 0.625, 0.75, 0.625, 1.0, 0.375, 1.0, 0.125, 0.5, 0.375, 0.5, 0.375, 0.75, 0.125, 0.75, 0.625, 0.5, 0.875, 0.5, 0.875, 0.75, 0.625, 0.75])
me_cube.use_remesh_fix_poles = True
me_cube.use_remesh_preserve_attributes = False
me_cube.update()
me_cube_001 = bpy.data.meshes.new('Cube.001')
me_cube_001.from_pydata([(2.5, -0.5, 0.0), (5.5, -0.5, 5.0), (2.5, 0.5, 0.0), (5.5, 0.5, 5.0), (3.5, -0.5, 0.0), (6.5, -0.5, 5.0), (3.5, 0.5, 0.0), (6.5, 0.5, 5.0), (2.5, 0.5, -8.0), (2.5, -0.5, -8.0), (3.5, 0.5, -8.0), (3.5, -0.5, -8.0), (0.2413, -0.5, 11.53), (0.2413, 0.5, 11.53), (0.2413, -0.5, 12.53), (0.2413, 0.5, 12.53)], [], [(0, 1, 3, 2), (2, 3, 7, 6), (6, 7, 5, 4), (4, 5, 1, 0), (0, 2, 8, 9), (1, 5, 14, 12), (3, 13, 15, 7), (7, 15, 14, 5), (8, 10, 11, 9), (6, 4, 11, 10), (4, 0, 9, 11), (2, 6, 10, 8), (1, 12, 13, 3), (13, 12, 14, 15)])
_uv = me_cube_001.uv_layers.new(name='UVMap')
_uv.uv.foreach_set('vector', [0.375, 0.0, 0.625, 0.0, 0.625, 0.25, 0.375, 0.25, 0.375, 0.25, 0.625, 0.25, 0.625, 0.5, 0.375, 0.5, 0.375, 0.5, 0.625, 0.5, 0.625, 0.75, 0.375, 0.75, 0.375, 0.75, 0.625, 0.75, 0.625, 1.0, 0.375, 1.0, 0.375, 0.0, 0.375, 0.25, 0.375, 0.25, 0.375, 0.0, 0.625, 1.0, 0.625, 0.75, 0.625, 1.0, 0.625, 1.0, 0.625, 0.25, 0.625, 0.25, 0.625, 0.25, 0.625, 0.5, 0.625, 0.5, 0.875, 0.5, 0.875, 0.75, 0.625, 0.75, 0.125, 0.5, 0.375, 0.5, 0.375, 0.75, 0.125, 0.75, 0.375, 0.5, 0.375, 0.75, 0.375, 0.75, 0.375, 0.5, 0.375, 0.75, 0.375, 1.0, 0.375, 1.0, 0.375, 0.75, 0.375, 0.25, 0.375, 0.5, 0.375, 0.5, 0.375, 0.25, 0.625, 0.0, 0.625, 0.0, 0.625, 0.25, 0.625, 0.25, 0.625, 0.25, 0.625, 0.0, 0.625, 0.0, 0.625, 0.25])
me_cube_001.use_remesh_fix_poles = True
me_cube_001.use_remesh_preserve_attributes = False
me_cube_001.update()
me_cube_002 = bpy.data.meshes.new('Cube.002')
me_cube_002.from_pydata([(-1.0, -1.0, -24.2), (-1.0, -1.0, 1.0), (-1.0, 1.0, -24.2), (-1.0, 1.0, 1.0), (1.0, -1.0, -24.2), (1.0, -1.0, 1.0), (1.0, 1.0, -24.2), (1.0, 1.0, 1.0)], [], [(0, 1, 3, 2), (2, 3, 7, 6), (6, 7, 5, 4), (4, 5, 1, 0), (2, 6, 4, 0), (7, 3, 1, 5)])
_uv = me_cube_002.uv_layers.new(name='UVMap')
_uv.uv.foreach_set('vector', [0.375, 0.0, 0.625, 0.0, 0.625, 0.25, 0.375, 0.25, 0.375, 0.25, 0.625, 0.25, 0.625, 0.5, 0.375, 0.5, 0.375, 0.5, 0.625, 0.5, 0.625, 0.75, 0.375, 0.75, 0.375, 0.75, 0.625, 0.75, 0.625, 1.0, 0.375, 1.0, 0.125, 0.5, 0.375, 0.5, 0.375, 0.75, 0.125, 0.75, 0.625, 0.5, 0.875, 0.5, 0.875, 0.75, 0.625, 0.75])
me_cube_002.use_remesh_fix_poles = True
me_cube_002.use_remesh_preserve_attributes = False
me_cube_002.update()
me_cube_004 = bpy.data.meshes.new('Cube.004')
me_cube_004.from_pydata([(-1.0, -1.0, 1.192e-07), (-1.0, -1.0, 1.0), (-1.0, 1.0, 1.192e-07), (-1.0, 1.0, 1.0), (1.0, -1.0, 1.192e-07), (1.0, -1.0, 1.0), (1.0, 1.0, 1.192e-07), (1.0, 1.0, 1.0)], [], [(0, 1, 3, 2), (2, 3, 7, 6), (6, 7, 5, 4), (4, 5, 1, 0), (2, 6, 4, 0), (7, 3, 1, 5)])
_uv = me_cube_004.uv_layers.new(name='UVMap')
_uv.uv.foreach_set('vector', [0.375, 0.0, 0.625, 0.0, 0.625, 0.25, 0.375, 0.25, 0.375, 0.25, 0.625, 0.25, 0.625, 0.5, 0.375, 0.5, 0.375, 0.5, 0.625, 0.5, 0.625, 0.75, 0.375, 0.75, 0.375, 0.75, 0.625, 0.75, 0.625, 1.0, 0.375, 1.0, 0.125, 0.5, 0.375, 0.5, 0.375, 0.75, 0.125, 0.75, 0.625, 0.5, 0.875, 0.5, 0.875, 0.75, 0.625, 0.75])
me_cube_004.use_remesh_fix_poles = True
me_cube_004.use_remesh_preserve_attributes = False
me_cube_004.update()
me_cube_005 = bpy.data.meshes.new('Cube.005')
me_cube_005.from_pydata([(-1.0, -1.0, 1.192e-07), (-1.0, -1.0, 1.0), (-1.0, 1.0, 1.192e-07), (-1.0, 1.0, 1.0), (1.0, -1.0, 1.192e-07), (1.0, -1.0, 1.0), (1.0, 1.0, 1.192e-07), (1.0, 1.0, 1.0)], [], [(0, 1, 3, 2), (2, 3, 7, 6), (6, 7, 5, 4), (4, 5, 1, 0), (2, 6, 4, 0), (7, 3, 1, 5)])
_uv = me_cube_005.uv_layers.new(name='UVMap')
_uv.uv.foreach_set('vector', [0.375, 0.0, 0.625, 0.0, 0.625, 0.25, 0.375, 0.25, 0.375, 0.25, 0.625, 0.25, 0.625, 0.5, 0.375, 0.5, 0.375, 0.5, 0.625, 0.5, 0.625, 0.75, 0.375, 0.75, 0.375, 0.75, 0.625, 0.75, 0.625, 1.0, 0.375, 1.0, 0.125, 0.5, 0.375, 0.5, 0.375, 0.75, 0.125, 0.75, 0.625, 0.5, 0.875, 0.5, 0.875, 0.75, 0.625, 0.75])
me_cube_005.use_remesh_fix_poles = True
me_cube_005.use_remesh_preserve_attributes = False
me_cube_005.update()
me_cube_006 = bpy.data.meshes.new('Cube.006')
me_cube_006.from_pydata([(-1.0, -1.0, -24.2), (-1.0, -1.0, 1.0), (-1.0, 1.0, -24.2), (-1.0, 1.0, 1.0), (1.0, -1.0, -24.2), (1.0, -1.0, 1.0), (1.0, 1.0, -24.2), (1.0, 1.0, 1.0)], [], [(0, 1, 3, 2), (2, 3, 7, 6), (6, 7, 5, 4), (4, 5, 1, 0), (2, 6, 4, 0), (7, 3, 1, 5)])
_uv = me_cube_006.uv_layers.new(name='UVMap')
_uv.uv.foreach_set('vector', [0.375, 0.0, 0.625, 0.0, 0.625, 0.25, 0.375, 0.25, 0.375, 0.25, 0.625, 0.25, 0.625, 0.5, 0.375, 0.5, 0.375, 0.5, 0.625, 0.5, 0.625, 0.75, 0.375, 0.75, 0.375, 0.75, 0.625, 0.75, 0.625, 1.0, 0.375, 1.0, 0.125, 0.5, 0.375, 0.5, 0.375, 0.75, 0.125, 0.75, 0.625, 0.5, 0.875, 0.5, 0.875, 0.75, 0.625, 0.75])
me_cube_006.use_remesh_fix_poles = True
me_cube_006.use_remesh_preserve_attributes = False
me_cube_006.update()
me_cube_007 = bpy.data.meshes.new('Cube.007')
me_cube_007.from_pydata([(-1.0, -1.0, 1.192e-07), (-1.0, -1.0, 1.0), (-1.0, 1.0, 1.192e-07), (-1.0, 1.0, 1.0), (1.0, -1.0, 1.192e-07), (1.0, -1.0, 1.0), (1.0, 1.0, 1.192e-07), (1.0, 1.0, 1.0)], [], [(0, 1, 3, 2), (2, 3, 7, 6), (6, 7, 5, 4), (4, 5, 1, 0), (2, 6, 4, 0), (7, 3, 1, 5)])
_uv = me_cube_007.uv_layers.new(name='UVMap')
_uv.uv.foreach_set('vector', [0.375, 0.0, 0.625, 0.0, 0.625, 0.25, 0.375, 0.25, 0.375, 0.25, 0.625, 0.25, 0.625, 0.5, 0.375, 0.5, 0.375, 0.5, 0.625, 0.5, 0.625, 0.75, 0.375, 0.75, 0.375, 0.75, 0.625, 0.75, 0.625, 1.0, 0.375, 1.0, 0.125, 0.5, 0.375, 0.5, 0.375, 0.75, 0.125, 0.75, 0.625, 0.5, 0.875, 0.5, 0.875, 0.75, 0.625, 0.75])
me_cube_007.use_remesh_fix_poles = True
me_cube_007.use_remesh_preserve_attributes = False
me_cube_007.update()
me_cube_008 = bpy.data.meshes.new('Cube.008')
me_cube_008.from_pydata([(-1.0, -1.0, -24.2), (-1.0, -1.0, 1.0), (-1.0, 1.0, -24.2), (-1.0, 1.0, 1.0), (1.0, -1.0, -24.2), (1.0, -1.0, 1.0), (1.0, 1.0, -24.2), (1.0, 1.0, 1.0)], [], [(0, 1, 3, 2), (2, 3, 7, 6), (6, 7, 5, 4), (4, 5, 1, 0), (2, 6, 4, 0), (7, 3, 1, 5)])
_uv = me_cube_008.uv_layers.new(name='UVMap')
_uv.uv.foreach_set('vector', [0.375, 0.0, 0.625, 0.0, 0.625, 0.25, 0.375, 0.25, 0.375, 0.25, 0.625, 0.25, 0.625, 0.5, 0.375, 0.5, 0.375, 0.5, 0.625, 0.5, 0.625, 0.75, 0.375, 0.75, 0.375, 0.75, 0.625, 0.75, 0.625, 1.0, 0.375, 1.0, 0.125, 0.5, 0.375, 0.5, 0.375, 0.75, 0.125, 0.75, 0.625, 0.5, 0.875, 0.5, 0.875, 0.75, 0.625, 0.75])
me_cube_008.use_remesh_fix_poles = True
me_cube_008.use_remesh_preserve_attributes = False
me_cube_008.update()
me_plane = bpy.data.meshes.new('Plane')
me_plane.from_pydata([(0.5599, 4.5, -1.003), (0.4416, 4.5, 0.5919), (0.7921, 4.5, 0.2454), (0.0, 4.5, 1.594), (0.7924, 4.5, 0.359), (0.2349, 4.5, 1.33), (0.5599, 4.5, -0.02139), (0.0, 4.5, -0.9914), (0.3858, 4.5, 0.9547)], [(5, 3), (6, 2), (2, 4), (8, 5), (4, 1), (0, 6), (1, 8)], [])
_uv = me_plane.uv_layers.new(name='UVMap')
_uv.uv.foreach_set('vector', [])
me_plane.use_remesh_fix_poles = True
me_plane.use_remesh_preserve_attributes = False
me_plane.update()
me_plane_002 = bpy.data.meshes.new('Plane.002')
me_plane_002.from_pydata([(-1.0, 4.371e-08, -1.0), (1.0, 4.371e-08, -1.0), (-1.0, -4.371e-08, 1.0), (1.0, -4.371e-08, 1.0)], [], [(0, 1, 3, 2)])
_uv = me_plane_002.uv_layers.new(name='UVMap')
_uv.uv.foreach_set('vector', [0.0, 0.0, 1.0, 0.0, 1.0, 1.0, 0.0, 1.0])
me_plane_002.use_remesh_fix_poles = True
me_plane_002.use_remesh_preserve_attributes = False
me_plane_002.update()
arm_metarig = bpy.data.armatures.new('metarig')  # bones are not reproduced

# ---- objects
ob_cylinder = bpy.data.objects.new('Cylinder', me_cylinder)
ob_circle = bpy.data.objects.new('Circle', me_circle_001)
ob_cube = bpy.data.objects.new('Cube', me_cube)
ob_cube_001 = bpy.data.objects.new('Cube.001', me_cube_001)
ob_cube_002 = bpy.data.objects.new('Cube.002', me_cube_002)
ob_cube_003 = bpy.data.objects.new('Cube.003', me_cube_004)
ob_cube_004 = bpy.data.objects.new('Cube.004', me_cube_005)
ob_cube_005 = bpy.data.objects.new('Cube.005', me_cube_006)
ob_cube_006 = bpy.data.objects.new('Cube.006', me_cube_007)
ob_cube_007 = bpy.data.objects.new('Cube.007', me_cube_008)
ob_plane = bpy.data.objects.new('Plane', me_plane)
ob_plane_001 = bpy.data.objects.new('Plane.001', me_plane_002)
ob_metarig = bpy.data.objects.new('metarig', arm_metarig)

# ---- transforms, parenting, visibility, modifiers, constraints
ob_cylinder.location = (0.0, 0.0, -1.0)
ob_cylinder.scale = (3.0, 3.0, 1.0)
_m = ob_cylinder.modifiers.new('Auto Smooth', 'NODES')
_m.node_group = ng_auto_smooth
_gi = [s.identifier for s in ng_auto_smooth.interface.items_tree if s.item_type == 'SOCKET' and s.in_out == 'INPUT']
_m[_gi[1]] = 0.5236  # Angle
ob_circle.location = (0.0, 0.0, -0.3087)
_m = ob_circle.modifiers.new('Solidify', 'SOLIDIFY')
_m.thickness = 0.1
_m = ob_circle.modifiers.new('Mirror', 'MIRROR')
_m.use_clip = True
ob_cube.location = (0.0, 5.0, 0.0)
ob_cube.scale = (0.9375, 1.0, 1.0)
ob_cube_001.location = (0.0, 6.0, 0.0)
_m = ob_cube_001.modifiers.new('Mirror', 'MIRROR')
_m.use_clip = True
_m = ob_cube_001.modifiers.new('Array', 'ARRAY')
_m.count = 4
_m.use_constant_offset = True
_m.constant_offset_displace = (0.0, 4.0, 0.0)
_m.use_relative_offset = False
ob_cube_002.location = (0.0, -7.0, 1.1)
ob_cube_002.scale = (1.0, 1.0, 0.5)
ob_cube_003.location = (0.0, -3.0, 0.0)
ob_cube_003.rotation_euler = (0.0, -0.0, 3.142)
ob_cube_003.scale = (1.0, 0.2, 0.2)
_m = ob_cube_003.modifiers.new('Array', 'ARRAY')
_m.count = 8
_m.relative_offset_displace = (0.0, 1.0, 1.0)
ob_cube_004.location = (0.0, -8.2, 1.4)
ob_cube_004.rotation_euler = (0.0, -0.0, 3.142)
ob_cube_004.scale = (1.0, 0.2, 0.2)
_m = ob_cube_004.modifiers.new('Array', 'ARRAY')
_m.count = 8
_m.relative_offset_displace = (0.0, 1.0, 1.0)
ob_cube_005.location = (0.0, -12.2, 2.5)
ob_cube_005.scale = (1.0, 1.0, 0.5)
ob_cube_006.location = (-1.2, -12.2, 3.0)
ob_cube_006.rotation_euler = (0.0, 0.0, 1.571)
ob_cube_006.scale = (1.0, 0.2, 0.2)
_m = ob_cube_006.modifiers.new('Array', 'ARRAY')
_m.count = 16
_m.relative_offset_displace = (0.0, 1.0, 1.0)
ob_cube_007.location = (-8.4, -12.2, 5.7)
ob_cube_007.scale = (1.0, 1.0, 0.5)
ob_plane.location = (0.0, 2.0, 2.0)
ob_plane.scale = (2.0, 2.0, 2.0)
_m = ob_plane.modifiers.new('Mirror', 'MIRROR')
_m.use_clip = True
ob_plane_001.location = (0.0, 26.0, 2.0)
ob_plane_001.scale = (2.0, 2.0, 2.0)
ob_metarig.location = (-2.053, 1.457, -0.04572)
ob_metarig.scale = (0.9042, 0.9042, 0.9042)

# ---- collection membership
col_collection.objects.link(ob_cylinder)
col_collection.objects.link(ob_circle)
col_collection.objects.link(ob_cube)
col_collection.objects.link(ob_cube_001)
col_collection.objects.link(ob_cube_002)
col_collection.objects.link(ob_cube_003)
col_collection.objects.link(ob_cube_004)
col_collection.objects.link(ob_cube_005)
col_collection.objects.link(ob_cube_006)
col_collection.objects.link(ob_cube_007)
col_collection.objects.link(ob_plane)
col_collection.objects.link(ob_plane_001)
col_ref.objects.link(ob_metarig)

# ---- scene / render settings (as saved in the file)
scene.frame_start = 1; scene.frame_end = 250; scene.frame_set(1)
scene.render.engine = 'BLENDER_WORKBENCH'
scene.render.image_settings.file_format = 'TIFF'
scene.render.image_settings.color_depth = '16'
scene.render.image_settings.tiff_codec = 'NONE'
scene.cycles.use_denoising = False
scene.cycles.samples = 200
scene.cycles.sampling_pattern = 'TABULATED_SOBOL'
scene.cycles.use_adaptive_sampling = False
scene.cycles.use_light_tree = False
scene.cycles.max_bounces = 6
scene.cycles.diffuse_bounces = 3
scene.cycles.glossy_bounces = 3
scene.cycles.transmission_bounces = 4
scene.cycles.transparent_max_bounces = 4
scene.eevee.use_gtao = True
scene.view_settings.view_transform = 'Filmic'
bpy.context.view_layer.update()

# ---- added for rendering (the .blend has no active camera and no usable light): camera, sun
cam_auto = bpy.data.cameras.new('AutoCamera')
cam_auto.lens = 50.0
cam_auto.sensor_width = 36.0
cam_auto.clip_end = 1000.0
ob_auto_camera = bpy.data.objects.new('AutoCamera', cam_auto)
scene.collection.objects.link(ob_auto_camera)
ob_auto_camera.location = (43.3369, -47.3443, 36.5954)
ob_auto_camera.rotation_euler = (1.09748, -7.21219e-08, 0.694738)
scene.camera = ob_auto_camera
light_auto_sun = bpy.data.lights.new('AutoSun', 'SUN')
light_auto_sun.energy = 3.0
light_auto_sun.angle = 0.0523599
ob_auto_sun = bpy.data.objects.new('AutoSun', light_auto_sun)
scene.collection.objects.link(ob_auto_sun)
ob_auto_sun.rotation_euler = (0.872665, 0.174533, 0.523599)
bpy.context.view_layer.update()
